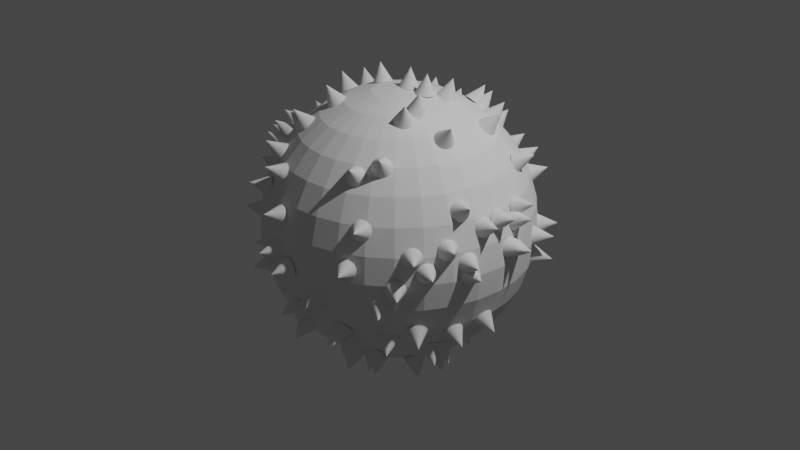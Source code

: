 # Source: spikey-sphere.blend  (saved by Blender 3.2.14; exported with 4.5.12 LTS)
import bpy
from mathutils import Matrix  # noqa: F401  (used for matrix-valued properties, if any)

bpy.ops.wm.read_factory_settings(use_empty=True)
scene = bpy.context.scene
scene.name = 'Scene'

# ---- collections
col_collection = bpy.data.collections.new('Collection'); scene.collection.children.link(col_collection)

# ---- materials (node trees are filled in below, after node groups)
mat_material_1 = bpy.data.materials.new('Material 1')
mat_material_1.alpha_threshold = 0.0
mat_material_1.use_transparent_shadow = False
mat_material_1.line_color = (0.0, 0.0, 0.0, 1.0)

# ---- node groups
ng_geometry_nodes = bpy.data.node_groups.new('Geometry Nodes', 'GeometryNodeTree')
_s = ng_geometry_nodes.interface.new_socket(name='Geometry', in_out='OUTPUT', socket_type='NodeSocketGeometry')
_s = ng_geometry_nodes.interface.new_socket(name='Geometry', in_out='INPUT', socket_type='NodeSocketGeometry')
ng_geometry_nodes.is_modifier = True
_N = ng_geometry_nodes.nodes; _L = ng_geometry_nodes.links
n0 = _N.new('GeometryNodeStoreNamedAttribute'); n0.name = 'Store Named Attribute.001'; n0.location = (-80, -541)
n0.data_type = 'FLOAT_VECTOR'
n0.domain = 'CORNER'
n0.inputs[2].default_value = 'uv_map'
n1 = _N.new('GeometryNodeStoreNamedAttribute'); n1.name = 'Store Named Attribute'; n1.location = (-91, -290)
n1.data_type = 'FLOAT_VECTOR'
n1.domain = 'CORNER'
n1.inputs[2].default_value = 'uv_map'
n2 = _N.new('GeometryNodeMeshUVSphere'); n2.name = 'UV Sphere'; n2.location = (-116, -290)
n2.inputs[2].default_value = 1.4
n3 = _N.new('GeometryNodeMeshCone'); n3.name = 'Cone'; n3.location = (-105, -541)
n4 = _N.new('GeometryNodeInstanceOnPoints'); n4.name = 'Instance on Points'; n4.location = (386, -536)
n4.inputs[6].default_value = (0.1, 0.1, 0.1)
n5 = _N.new('GeometryNodeDistributePointsOnFaces'); n5.name = 'Distribute Points on Faces.001'; n5.location = (89, -315)
n5.use_legacy_normal = True
n5.inputs[4].default_value = 5.0
n6 = _N.new('GeometryNodeJoinGeometry'); n6.name = 'Join Geometry'; n6.location = (530, -386)
n7 = _N.new('GeometryNodeJoinGeometry'); n7.name = 'Join Geometry.001'; n7.location = (713, -219)
n8 = _N.new('NodeGroupOutput'); n8.name = 'Group Output'; n8.location = (1116, -170)
_L.new(n1.outputs[0], n5.inputs[0])
_L.new(n0.outputs[0], n4.inputs[2])
_L.new(n5.outputs[0], n4.inputs[0])
_L.new(n4.outputs[0], n6.inputs[0])
_L.new(n1.outputs[0], n6.inputs[0])
_L.new(n5.outputs[2], n4.inputs[5])
_L.new(n7.outputs[0], n8.inputs[0])
_L.new(n6.outputs[0], n7.inputs[0])
_L.new(n2.outputs[0], n1.inputs[0])
_L.new(n2.outputs[1], n1.inputs[3])
_L.new(n3.outputs[0], n0.inputs[0])
_L.new(n3.outputs[4], n0.inputs[3])
n8.is_active_output = True

# ---- material node trees
mat_material_1.use_nodes = True; mat_material_1.node_tree.nodes.clear()
_N = mat_material_1.node_tree.nodes; _L = mat_material_1.node_tree.links
n0 = _N.new('ShaderNodeOutputMaterial'); n0.name = 'Material Output'; n0.location = (300, 300)
n1 = _N.new('ShaderNodeBsdfPrincipled'); n1.name = 'Principled BSDF'; n1.location = (10, 300)
n1.distribution = 'GGX'
n1.subsurface_method = 'RANDOM_WALK_SKIN'
n1.inputs[0].default_value = (0.02556, 0.05, 0.8, 1.0)
n1.inputs[2].default_value = 0.4
n1.inputs[3].default_value = 1.45
n1.inputs[27].default_value = (0.0, 0.0, 0.0, 1.0)
n1.inputs[28].default_value = 1.0
_L.new(n1.outputs[0], n0.inputs[0])
n0.is_active_output = True

# ---- world
world_world = bpy.data.worlds.new('World'); scene.world = world_world
world_world.use_nodes = True; world_world.node_tree.nodes.clear()
_N = world_world.node_tree.nodes; _L = world_world.node_tree.links
n0 = _N.new('ShaderNodeOutputWorld'); n0.name = 'World Output'; n0.location = (300, 300)
n1 = _N.new('ShaderNodeBackground'); n1.name = 'Background'; n1.location = (10, 300)
n1.inputs[0].default_value = (0.05088, 0.05088, 0.05088, 1.0)
_L.new(n1.outputs[0], n0.inputs[0])
n0.is_active_output = True
world_world.color = (0.05088, 0.05088, 0.05088)
world_world.use_sun_shadow = False
world_world.sun_shadow_jitter_overblur = 0.0

# ---- cameras
cam_camera = bpy.data.cameras.new('Camera')
cam_camera.clip_end = 100.0
cam_camera.ortho_scale = 7.314

# ---- lights
light_light = bpy.data.lights.new('Light', 'POINT')
light_light.transmission_factor = 0.0
light_light.energy = 1000.0
light_light.shadow_soft_size = 0.1
light_light.shadow_maximum_resolution = 0.006
light_light.use_absolute_resolution = True

# ---- meshes
me_cube = bpy.data.meshes.new('Cube')
me_cube.from_pydata([(1.0, 1.0, 1.0), (1.0, 1.0, -1.0), (1.0, -1.0, 1.0), (1.0, -1.0, -1.0), (-1.0, 1.0, 1.0), (-1.0, 1.0, -1.0), (-1.0, -1.0, 1.0), (-1.0, -1.0, -1.0)], [], [(0, 4, 6, 2), (3, 2, 6, 7), (7, 6, 4, 5), (5, 1, 3, 7), (1, 0, 2, 3), (5, 4, 0, 1)])
_uv = me_cube.uv_layers.new(name='UVMap')
_uv.uv.foreach_set('vector', [0.625, 0.5, 0.875, 0.5, 0.875, 0.75, 0.625, 0.75, 0.375, 0.75, 0.625, 0.75, 0.625, 1.0, 0.375, 1.0, 0.375, 0.0, 0.625, 0.0, 0.625, 0.25, 0.375, 0.25, 0.125, 0.5, 0.375, 0.5, 0.375, 0.75, 0.125, 0.75, 0.375, 0.5, 0.625, 0.5, 0.625, 0.75, 0.375, 0.75, 0.375, 0.25, 0.625, 0.25, 0.625, 0.5, 0.375, 0.5])
me_cube.materials.append(mat_material_1)
me_cube.use_mirror_vertex_groups = False
me_cube.update()

# ---- objects
ob_cube = bpy.data.objects.new('Cube', me_cube)
ob_light = bpy.data.objects.new('Light', light_light)
ob_camera = bpy.data.objects.new('Camera', cam_camera)

# ---- transforms, parenting, visibility, modifiers, constraints
ob_cube.location = (0.0, 0.0, 0.0)
ob_cube.lock_rotations_4d = False
ob_cube.empty_display_type = 'ARROWS'
ob_cube.lineart.crease_threshold = 0.0
_m = ob_cube.modifiers.new('GeometryNodes', 'NODES')
_m.node_group = ng_geometry_nodes
ob_light.location = (4.076, 1.005, 5.904)
ob_light.rotation_euler = (0.6503, 0.05522, 1.866)
ob_light.lock_rotations_4d = False
ob_light.empty_display_type = 'ARROWS'
ob_light.color = (0.0, 0.0, 0.0, 0.0)
ob_light.lineart.crease_threshold = 0.0
ob_camera.location = (7.359, -6.926, 4.958)
ob_camera.rotation_euler = (1.109, 0.0, 0.8149)
ob_camera.lock_rotations_4d = False
ob_camera.empty_display_type = 'ARROWS'
ob_camera.color = (0.0, 0.0, 0.0, 0.0)
ob_camera.display_type = 'WIRE'
ob_camera.lineart.crease_threshold = 0.0

# ---- collection membership
col_collection.objects.link(ob_cube)
col_collection.objects.link(ob_light)
col_collection.objects.link(ob_camera)

# ---- scene / render settings (as saved in the file)
scene.camera = ob_camera
scene.frame_start = 1; scene.frame_end = 250; scene.frame_set(9)
scene.render.engine = 'BLENDER_EEVEE_NEXT'
scene.cycles.sampling_pattern = 'TABULATED_SOBOL'
scene.cycles.use_light_tree = False
scene.view_settings.view_transform = 'Filmic'
bpy.context.view_layer.update()
